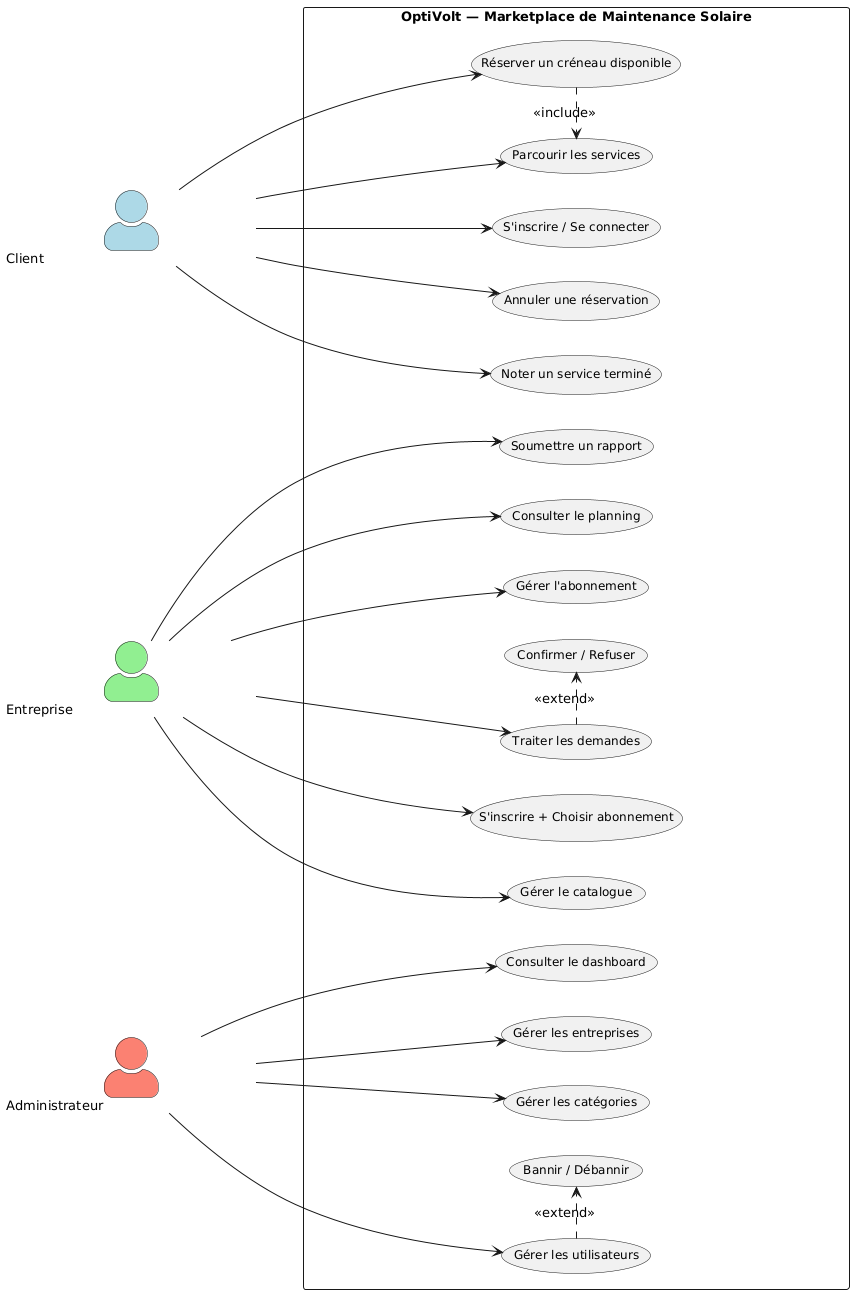

The diagram above was rendered by PlantUML. Its source (embedded in the PNG):
@startuml
left to right direction
skinparam actorStyle awesome
skinparam packageStyle rectangle
skinparam packageBorderThickness 2
skinparam defaultFontSize 13
skinparam usecaseFontSize 12
skinparam packageFontSize 16
skinparam packagePadding 30
skinparam minClassWidth 250
actor "Client" as C #LightBlue
actor "Entreprise" as E #LightGreen
actor "Administrateur" as A #Salmon
rectangle "                    OptiVolt — Marketplace de Maintenance Solaire                    " {
  ' --- Client ---
  C --> (S'inscrire / Se connecter)
  C --> (Parcourir les services)
  C --> (Réserver un créneau disponible)
  C --> (Annuler une réservation)
  C --> (Noter un service terminé)
  ' --- Entreprise ---
  E --> (S'inscrire + Choisir abonnement)
  E --> (Gérer le catalogue)
  E --> (Traiter les demandes)
  E --> (Soumettre un rapport)
  E --> (Consulter le planning)
  E --> (Gérer l'abonnement)
  ' --- Admin ---
  A --> (Consulter le dashboard)
  A --> (Gérer les utilisateurs)
  A --> (Gérer les entreprises)
  A --> (Gérer les catégories)
  ' --- Relations clés ---
  (Réserver un créneau disponible) .> (Parcourir les services) : <<include>>
  (Traiter les demandes) .> (Confirmer / Refuser) : <<extend>>
  (Gérer les utilisateurs) .> (Bannir / Débannir) : <<extend>>
}
@enduml